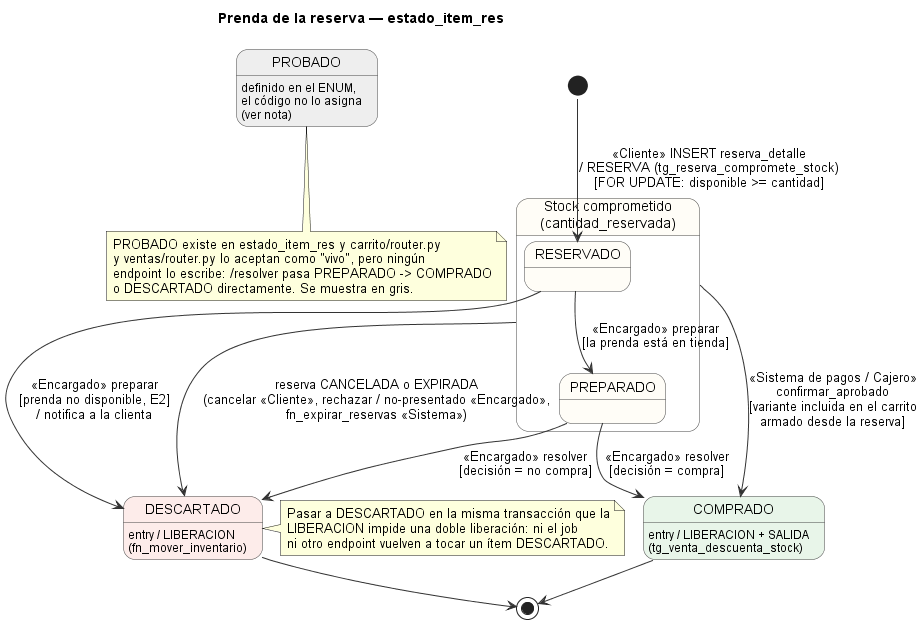

The diagram above was rendered by PlantUML. Its source (embedded in the PNG):
@startuml 02_estados_item_reserva
' Máquina de estados de cada prenda de una reserva (reserva_detalle.estado_item,
' ENUM estado_item_res). Fuente: reservas/router.py (preparar, resolver, cancelar,
' rechazar, no-presentado, _liberar_compromiso), pagos/servicio.py::confirmar_aprobado,
' db/02_logica.sql::fn_expirar_reservas.
!pragma layout smetana
skinparam defaultFontName Arial
skinparam state {
  BackgroundColor #FFFDF7
  BorderColor #444444
  ArrowColor #333333
}
title Prenda de la reserva — estado_item_res

state "Stock comprometido\n(cantidad_reservada)" as COMP {
  state RESERVADO
  state PREPARADO
}
state PROBADO #EEEEEE : definido en el ENUM,\nel código no lo asigna\n(ver nota)
state COMPRADO #E8F5E9 : entry / LIBERACION + SALIDA\n(tg_venta_descuenta_stock)
state DESCARTADO #FDECEA : entry / LIBERACION\n(fn_mover_inventario)

[*] --> RESERVADO : «Cliente» INSERT reserva_detalle\n/ RESERVA (tg_reserva_compromete_stock)\n[FOR UPDATE: disponible >= cantidad]

RESERVADO --> PREPARADO : «Encargado» preparar\n[la prenda está en tienda]
RESERVADO --> DESCARTADO : «Encargado» preparar\n[prenda no disponible, E2]\n/ notifica a la clienta

COMP --> DESCARTADO : reserva CANCELADA o EXPIRADA\n(cancelar «Cliente», rechazar / no-presentado «Encargado»,\nfn_expirar_reservas «Sistema»)
PREPARADO --> COMPRADO : «Encargado» resolver\n[decisión = compra]
PREPARADO --> DESCARTADO : «Encargado» resolver\n[decisión = no compra]
COMP --> COMPRADO : «Sistema de pagos / Cajero»\nconfirmar_aprobado\n[variante incluida en el carrito\narmado desde la reserva]

COMPRADO --> [*]
DESCARTADO --> [*]

note bottom of PROBADO
  PROBADO existe en estado_item_res y carrito/router.py
  y ventas/router.py lo aceptan como "vivo", pero ningún
  endpoint lo escribe: /resolver pasa PREPARADO -> COMPRADO
  o DESCARTADO directamente. Se muestra en gris.
end note

note right of DESCARTADO
  Pasar a DESCARTADO en la misma transacción que la
  LIBERACION impide una doble liberación: ni el job
  ni otro endpoint vuelven a tocar un ítem DESCARTADO.
end note
@enduml